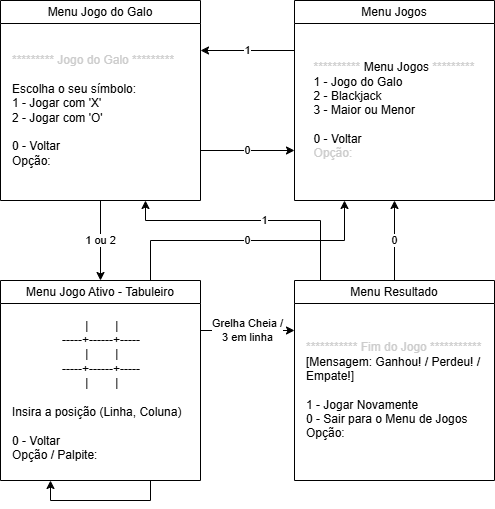

The diagram above was exported from draw.io. Its source (the exported page's mxGraphModel, read from the mxfile embedded in the PNG):
<mxGraphModel dx="1174" dy="787" grid="1" gridSize="10" guides="1" tooltips="1" connect="1" arrows="1" fold="1" page="1" pageScale="1" pageWidth="827" pageHeight="1169" math="0" shadow="0">
  <root>
    <mxCell id="0" />
    <mxCell id="1" parent="0" />
    <mxCell id="dPnkjwtSwE5lMbo6J468-6" edge="1" parent="1" style="edgeStyle=orthogonalEdgeStyle;rounded=0;orthogonalLoop=1;jettySize=auto;html=1;exitX=0;exitY=0.25;exitDx=0;exitDy=0;" value="1">
      <mxGeometry relative="1" as="geometry">
        <mxPoint as="offset" />
        <mxPoint x="314" y="130" as="sourcePoint" />
        <mxPoint x="220" y="130" as="targetPoint" />
      </mxGeometry>
    </mxCell>
    <mxCell id="dPnkjwtSwE5lMbo6J468-9" edge="1" parent="1" source="dPnkjwtSwE5lMbo6J468-7" style="edgeStyle=orthogonalEdgeStyle;rounded=0;orthogonalLoop=1;jettySize=auto;html=1;exitX=1;exitY=0.75;exitDx=0;exitDy=0;entryX=0;entryY=0.75;entryDx=0;entryDy=0;" value="0">
      <mxGeometry relative="1" as="geometry">
        <mxPoint x="314" y="230" as="targetPoint" />
      </mxGeometry>
    </mxCell>
    <mxCell id="I2_Pz-DUY5vMLeWsz1Fx-24" edge="1" parent="1" source="dPnkjwtSwE5lMbo6J468-7" style="edgeStyle=orthogonalEdgeStyle;rounded=0;orthogonalLoop=1;jettySize=auto;html=1;exitX=0.5;exitY=1;exitDx=0;exitDy=0;entryX=0.5;entryY=0;entryDx=0;entryDy=0;" target="I2_Pz-DUY5vMLeWsz1Fx-9" value="1 ou 2">
      <mxGeometry relative="1" as="geometry" />
    </mxCell>
    <mxCell id="dPnkjwtSwE5lMbo6J468-7" parent="1" style="swimlane;whiteSpace=wrap;html=1;" value="&lt;span style=&quot;font-weight: 400; text-align: left;&quot;&gt;Menu Jogo do Galo&lt;/span&gt;" vertex="1">
      <mxGeometry height="200" width="200" x="20" y="80" as="geometry" />
    </mxCell>
    <mxCell id="dPnkjwtSwE5lMbo6J468-8" parent="dPnkjwtSwE5lMbo6J468-7" style="text;html=1;whiteSpace=wrap;strokeColor=none;fillColor=none;align=left;verticalAlign=middle;rounded=0;" value="&lt;span&gt;&lt;font style=&quot;color: light-dark(rgb(204, 204, 204), rgb(255, 255, 255));&quot;&gt;********* Jogo do Galo *********&lt;/font&gt;&lt;/span&gt;&lt;div&gt;&lt;div style=&quot;&quot;&gt;&lt;br&gt;&lt;/div&gt;&lt;div style=&quot;&quot;&gt;Escolha o seu símbolo:&lt;/div&gt;&lt;div style=&quot;&quot;&gt;1 - Jogar com 'X'&lt;/div&gt;&lt;/div&gt;&lt;div style=&quot;&quot;&gt;&lt;span style=&quot;background-color: transparent; color: light-dark(rgb(0, 0, 0), rgb(255, 255, 255));&quot;&gt;2 - Jogar com 'O'&lt;/span&gt;&lt;/div&gt;&lt;div style=&quot;&quot;&gt;&lt;span style=&quot;background-color: transparent; color: light-dark(rgb(0, 0, 0), rgb(255, 255, 255));&quot;&gt;&lt;br&gt;&lt;/span&gt;&lt;/div&gt;&lt;div style=&quot;&quot;&gt;&lt;span style=&quot;background-color: transparent; color: light-dark(rgb(0, 0, 0), rgb(255, 255, 255));&quot;&gt;0 - Voltar&lt;/span&gt;&lt;/div&gt;&lt;div style=&quot;&quot;&gt;&lt;span style=&quot;color: rgb(204, 204, 204); text-align: center;&quot;&gt;&lt;span style=&quot;background-color: transparent; color: light-dark(rgb(0, 0, 0), rgb(255, 255, 255));&quot;&gt;Opção:&lt;/span&gt;&lt;/span&gt;&lt;span style=&quot;background-color: transparent; color: light-dark(rgb(0, 0, 0), rgb(255, 255, 255));&quot;&gt;&lt;/span&gt;&lt;/div&gt;" vertex="1">
      <mxGeometry height="160" width="180" x="10" y="30" as="geometry" />
    </mxCell>
    <mxCell id="I2_Pz-DUY5vMLeWsz1Fx-1" parent="1" style="swimlane;whiteSpace=wrap;html=1;" value="&lt;span style=&quot;font-weight: 400; text-align: left;&quot;&gt;Menu Jogos&lt;/span&gt;" vertex="1">
      <mxGeometry height="200" width="200" x="314" y="80" as="geometry" />
    </mxCell>
    <mxCell id="I2_Pz-DUY5vMLeWsz1Fx-2" parent="I2_Pz-DUY5vMLeWsz1Fx-1" style="text;html=1;whiteSpace=wrap;strokeColor=none;fillColor=none;align=center;verticalAlign=middle;rounded=0;" value="&lt;span&gt;&lt;font style=&quot;color: light-dark(rgb(204, 204, 204), rgb(255, 255, 255));&quot;&gt;**********&amp;nbsp;&lt;/font&gt;&lt;/span&gt;&lt;span style=&quot;text-align: left;&quot;&gt;Menu Jogos&lt;/span&gt;&lt;span&gt;&lt;font style=&quot;color: light-dark(rgb(204, 204, 204), rgb(255, 255, 255));&quot;&gt;&amp;nbsp;*********&lt;/font&gt;&lt;/span&gt;&lt;div style=&quot;text-align: left;&quot;&gt;&lt;span style=&quot;background-color: transparent; color: light-dark(rgb(0, 0, 0), rgb(255, 255, 255));&quot;&gt;1 - Jogo do Galo&lt;/span&gt;&lt;/div&gt;&lt;div&gt;&lt;div style=&quot;text-align: left;&quot;&gt;2 - Blackjack&lt;/div&gt;&lt;div style=&quot;text-align: left;&quot;&gt;3 - Maior ou Menor&lt;/div&gt;&lt;div style=&quot;text-align: left;&quot;&gt;&lt;span style=&quot;background-color: transparent; color: light-dark(rgb(0, 0, 0), rgb(255, 255, 255));&quot;&gt;&lt;br&gt;&lt;/span&gt;&lt;/div&gt;&lt;div style=&quot;text-align: left;&quot;&gt;&lt;span style=&quot;background-color: transparent; color: light-dark(rgb(0, 0, 0), rgb(255, 255, 255));&quot;&gt;0 - Voltar&lt;/span&gt;&lt;/div&gt;&lt;/div&gt;&lt;div style=&quot;text-align: left;&quot;&gt;&lt;span style=&quot;text-align: center;&quot;&gt;&lt;font style=&quot;color: light-dark(rgb(204, 204, 204), rgb(255, 255, 255));&quot;&gt;Opção:&lt;/font&gt;&lt;/span&gt;&lt;/div&gt;" vertex="1">
      <mxGeometry height="160" width="180" x="10" y="30" as="geometry" />
    </mxCell>
    <mxCell id="I2_Pz-DUY5vMLeWsz1Fx-25" edge="1" parent="1" source="I2_Pz-DUY5vMLeWsz1Fx-9" style="edgeStyle=orthogonalEdgeStyle;rounded=0;orthogonalLoop=1;jettySize=auto;html=1;exitX=0.75;exitY=0;exitDx=0;exitDy=0;entryX=0.25;entryY=1;entryDx=0;entryDy=0;" target="I2_Pz-DUY5vMLeWsz1Fx-1" value="0">
      <mxGeometry relative="1" as="geometry" />
    </mxCell>
    <mxCell id="I2_Pz-DUY5vMLeWsz1Fx-26" edge="1" parent="1" source="I2_Pz-DUY5vMLeWsz1Fx-9" style="edgeStyle=orthogonalEdgeStyle;rounded=0;orthogonalLoop=1;jettySize=auto;html=1;exitX=1;exitY=0.25;exitDx=0;exitDy=0;entryX=0;entryY=0.25;entryDx=0;entryDy=0;" target="I2_Pz-DUY5vMLeWsz1Fx-13" value="Grelha Cheia /&lt;div&gt;3 em linha&lt;/div&gt;">
      <mxGeometry relative="1" as="geometry" />
    </mxCell>
    <mxCell id="I2_Pz-DUY5vMLeWsz1Fx-9" parent="1" style="swimlane;whiteSpace=wrap;html=1;" value="&lt;span style=&quot;font-weight: 400; text-align: left;&quot;&gt;Menu Jogo Ativo - Tabuleiro&lt;/span&gt;" vertex="1">
      <mxGeometry height="200" width="200" x="20" y="360" as="geometry" />
    </mxCell>
    <mxCell id="I2_Pz-DUY5vMLeWsz1Fx-10" parent="I2_Pz-DUY5vMLeWsz1Fx-9" style="text;html=1;whiteSpace=wrap;strokeColor=none;fillColor=none;align=left;verticalAlign=middle;rounded=0;" value="&lt;div&gt;&lt;div style=&quot;&quot;&gt;&lt;span style=&quot;white-space: pre;&quot;&gt;&#09;&lt;/span&gt;&lt;span style=&quot;white-space: pre;&quot;&gt;&#09;&amp;nbsp;&lt;/span&gt;&amp;nbsp; &amp;nbsp; &amp;nbsp;|&amp;nbsp; &amp;nbsp; &amp;nbsp; &amp;nbsp; |&lt;br&gt;&lt;/div&gt;&lt;div style=&quot;&quot;&gt;&amp;nbsp; &amp;nbsp; &amp;nbsp; &amp;nbsp; &amp;nbsp; &amp;nbsp; &amp;nbsp; &amp;nbsp;-----+------+-----&lt;/div&gt;&lt;div style=&quot;&quot;&gt;&lt;div&gt;&lt;span style=&quot;white-space: pre;&quot;&gt;&amp;nbsp;&lt;/span&gt;&amp;nbsp; &amp;nbsp; &amp;nbsp; &amp;nbsp; &amp;nbsp; &amp;nbsp; &amp;nbsp; &amp;nbsp; &amp;nbsp; &amp;nbsp; &amp;nbsp;|&amp;nbsp; &amp;nbsp; &amp;nbsp; &amp;nbsp; |&lt;br&gt;&lt;/div&gt;&lt;div&gt;&amp;nbsp; &amp;nbsp; &amp;nbsp; &amp;nbsp; &amp;nbsp; &amp;nbsp; &amp;nbsp; &amp;nbsp;-----+------+-----&lt;/div&gt;&lt;/div&gt;&lt;div style=&quot;&quot;&gt;&lt;span style=&quot;background-color: transparent; color: light-dark(rgb(0, 0, 0), rgb(255, 255, 255));&quot;&gt;&amp;nbsp; &amp;nbsp; &amp;nbsp; &amp;nbsp; &amp;nbsp; &amp;nbsp; &amp;nbsp; &amp;nbsp; &amp;nbsp; &amp;nbsp; &amp;nbsp;&lt;/span&gt;&lt;span style=&quot;background-color: transparent; color: light-dark(rgb(0, 0, 0), rgb(255, 255, 255));&quot;&gt;&amp;nbsp;&lt;/span&gt;&lt;span style=&quot;background-color: transparent; color: light-dark(rgb(0, 0, 0), rgb(255, 255, 255));&quot;&gt;|&amp;nbsp; &amp;nbsp; &amp;nbsp; &amp;nbsp; |&lt;/span&gt;&lt;/div&gt;&lt;div style=&quot;&quot;&gt;&lt;span style=&quot;background-color: transparent; color: light-dark(rgb(0, 0, 0), rgb(255, 255, 255));&quot;&gt;&lt;br&gt;&lt;/span&gt;&lt;/div&gt;&lt;div style=&quot;&quot;&gt;&lt;span style=&quot;background-color: transparent; color: light-dark(rgb(0, 0, 0), rgb(255, 255, 255));&quot;&gt;Insira a posição (Linha, Coluna)&lt;/span&gt;&lt;/div&gt;&lt;div style=&quot;&quot;&gt;&lt;br&gt;&lt;/div&gt;&lt;/div&gt;&lt;div style=&quot;&quot;&gt;&lt;span style=&quot;background-color: transparent; color: light-dark(rgb(0, 0, 0), rgb(255, 255, 255));&quot;&gt;0 - Voltar&lt;/span&gt;&lt;/div&gt;&lt;div style=&quot;&quot;&gt;&lt;span style=&quot;color: rgb(204, 204, 204); text-align: center;&quot;&gt;&lt;span style=&quot;background-color: transparent; color: light-dark(rgb(0, 0, 0), rgb(255, 255, 255));&quot;&gt;Opção / Palpite:&lt;/span&gt;&lt;/span&gt;&lt;span style=&quot;background-color: transparent; color: light-dark(rgb(0, 0, 0), rgb(255, 255, 255));&quot;&gt;&lt;/span&gt;&lt;/div&gt;" vertex="1">
      <mxGeometry height="160" width="180" x="10" y="30" as="geometry" />
    </mxCell>
    <mxCell id="I2_Pz-DUY5vMLeWsz1Fx-28" edge="1" parent="1" source="I2_Pz-DUY5vMLeWsz1Fx-13" style="edgeStyle=orthogonalEdgeStyle;rounded=0;orthogonalLoop=1;jettySize=auto;html=1;exitX=0.25;exitY=0;exitDx=0;exitDy=0;" value="1">
      <mxGeometry relative="1" as="geometry">
        <Array as="points">
          <mxPoint x="340" y="360" />
          <mxPoint x="340" y="300" />
          <mxPoint x="165" y="300" />
        </Array>
        <mxPoint x="165" y="280" as="targetPoint" />
      </mxGeometry>
    </mxCell>
    <mxCell id="I2_Pz-DUY5vMLeWsz1Fx-29" edge="1" parent="1" source="I2_Pz-DUY5vMLeWsz1Fx-13" style="edgeStyle=orthogonalEdgeStyle;rounded=0;orthogonalLoop=1;jettySize=auto;html=1;exitX=0.5;exitY=0;exitDx=0;exitDy=0;entryX=0.5;entryY=1;entryDx=0;entryDy=0;" target="I2_Pz-DUY5vMLeWsz1Fx-1" value="0">
      <mxGeometry relative="1" as="geometry" />
    </mxCell>
    <mxCell id="I2_Pz-DUY5vMLeWsz1Fx-13" parent="1" style="swimlane;whiteSpace=wrap;html=1;" value="&lt;span style=&quot;font-weight: 400; text-align: left;&quot;&gt;Menu Resultado&lt;/span&gt;" vertex="1">
      <mxGeometry height="200" width="200" x="314" y="360" as="geometry" />
    </mxCell>
    <mxCell id="I2_Pz-DUY5vMLeWsz1Fx-14" parent="I2_Pz-DUY5vMLeWsz1Fx-13" style="text;html=1;whiteSpace=wrap;strokeColor=none;fillColor=none;align=left;verticalAlign=middle;rounded=0;" value="&lt;span&gt;&lt;font style=&quot;color: light-dark(rgb(204, 204, 204), rgb(255, 255, 255));&quot;&gt;*********** Fim do Jogo ***********&lt;/font&gt;&lt;/span&gt;&lt;div&gt;&lt;div style=&quot;&quot;&gt;[Mensagem: Ganhou! / Perdeu! / Empate!]&lt;/div&gt;&lt;div style=&quot;&quot;&gt;&lt;br&gt;&lt;/div&gt;&lt;/div&gt;&lt;div style=&quot;&quot;&gt;1 - Jogar Novamente&lt;/div&gt;&lt;div style=&quot;&quot;&gt;&lt;span style=&quot;background-color: transparent; color: light-dark(rgb(0, 0, 0), rgb(255, 255, 255));&quot;&gt;0 - Sair para o Menu de Jogos&lt;/span&gt;&lt;/div&gt;&lt;div style=&quot;&quot;&gt;&lt;span style=&quot;color: rgb(204, 204, 204); text-align: center;&quot;&gt;&lt;span style=&quot;background-color: transparent; color: light-dark(rgb(0, 0, 0), rgb(255, 255, 255));&quot;&gt;Opção:&lt;/span&gt;&lt;/span&gt;&lt;span style=&quot;background-color: transparent; color: light-dark(rgb(0, 0, 0), rgb(255, 255, 255));&quot;&gt;&lt;/span&gt;&lt;/div&gt;" vertex="1">
      <mxGeometry height="160" width="180" x="10" y="30" as="geometry" />
    </mxCell>
    <mxCell id="I2_Pz-DUY5vMLeWsz1Fx-27" edge="1" parent="1" source="I2_Pz-DUY5vMLeWsz1Fx-9" style="edgeStyle=orthogonalEdgeStyle;rounded=0;orthogonalLoop=1;jettySize=auto;html=1;exitX=0.75;exitY=1;exitDx=0;exitDy=0;entryX=0.25;entryY=1;entryDx=0;entryDy=0;" target="I2_Pz-DUY5vMLeWsz1Fx-9">
      <mxGeometry relative="1" as="geometry" />
    </mxCell>
  </root>
</mxGraphModel>